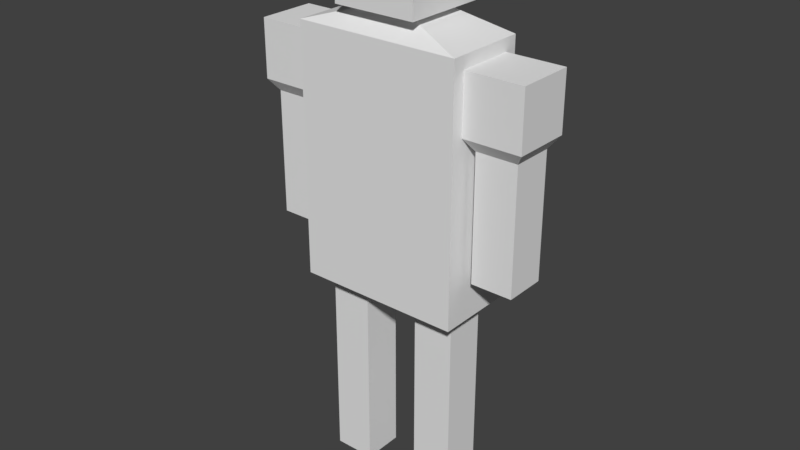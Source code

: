 # Source: Neighbour.blend  (saved by Blender 2.79.0; exported with 4.5.12 LTS)
import bpy
from mathutils import Matrix  # noqa: F401  (used for matrix-valued properties, if any)

bpy.ops.wm.read_factory_settings(use_empty=True)
scene = bpy.context.scene
scene.name = 'Scene'

# ---- collections
col_collection_1 = bpy.data.collections.new('Collection 1'); scene.collection.children.link(col_collection_1)

# ---- world
world_world = bpy.data.worlds.new('World'); scene.world = world_world
world_world.color = (0.05088, 0.05088, 0.05088)
world_world.use_sun_shadow = False
world_world.sun_shadow_jitter_overblur = 0.0
world_world.cycles.sampling_method = 'MANUAL'

# ---- meshes
me_cube_001 = bpy.data.meshes.new('Cube.001')
me_cube_001.from_pydata([(-1.7, -1.0, 0.0), (-1.7, -1.0, 2.0), (-1.7, 0.0, 0.0), (-1.7, 0.0, 2.0), (-0.7, -1.0, 0.0), (-0.7, -1.0, 2.0), (0.7, -1.0, 0.0), (0.7, 0.0, 0.0), (1.7, -1.0, 0.0), (-1.7, -1.0, 3.0), (-1.7, 0.0, 3.0), (0.7, 0.0, 3.0), (-1.7, -1.0, 5.0), (-1.7, 0.0, 5.0), (-0.7, 0.0, 5.0), (-0.7, -1.0, 5.0), (0.7, -1.0, 5.0), (1.7, 0.0, 5.0), (2.0, 0.5, 9.0), (2.0, 0.5, 5.0), (2.0, -1.5, 5.0), (-2.0, 0.5, 5.0), (2.0, 0.5, 11.0), (0.4, 0.0, 11.5), (-0.4, 0.0, 11.5), (-1.0, -1.5, 13.5), (1.0, -1.5, 11.5), (2.198, -1.002, 9.018), (2.0, -1.2, 10.7), (2.198, 0.001721, 9.018), (2.0, 0.2, 10.7), (3.202, -1.002, 9.018), (3.4, -1.2, 10.7), (3.202, 0.001721, 9.018), (3.4, 0.2, 10.7), (2.0, 0.2, 9.3), (2.0, -1.2, 9.3), (3.4, 0.2, 9.3), (3.4, -1.2, 9.3), (2.198, 0.001721, 6.018), (2.198, -1.002, 6.018), (3.202, 0.001721, 6.018), (3.202, -1.002, 6.018), (1.7, -1.0, 2.0), (1.7, 0.0, 0.0), (1.7, 0.0, 2.0), (0.7, -1.0, 2.0), (0.7, 0.0, 2.0), (-0.7, 0.0, 0.0), (-0.7, 0.0, 2.0), (1.7, -1.0, 3.0), (1.7, 0.0, 3.0), (0.7, -1.0, 3.0), (-0.7, -1.0, 3.0), (-0.7, 0.0, 3.0), (1.7, -1.0, 5.0), (0.7, 0.0, 5.0), (-2.0, 0.5, 9.0), (-2.0, -1.5, 9.0), (-2.0, -1.5, 5.0), (2.0, -1.5, 9.0), (-2.0, -1.5, 11.0), (-2.0, 0.5, 11.0), (2.0, -1.5, 11.0), (-0.4, -1.0, 11.5), (0.4, -1.0, 11.5), (1.0, -1.5, 13.5), (1.0, 0.5, 11.5), (1.0, 0.5, 13.5), (-1.0, -1.5, 11.5), (-1.0, 0.5, 11.5), (-1.0, 0.5, 13.5), (-2.198, -1.002, 9.018), (-2.0, -1.2, 10.7), (-2.198, 0.001721, 9.018), (-2.0, 0.2, 10.7), (-3.202, -1.002, 9.018), (-3.4, -1.2, 10.7), (-3.202, 0.001721, 9.018), (-3.4, 0.2, 10.7), (-2.0, 0.2, 9.3), (-2.0, -1.2, 9.3), (-3.4, 0.2, 9.3), (-3.4, -1.2, 9.3), (-2.198, 0.001721, 6.018), (-2.198, -1.002, 6.018), (-3.202, 0.001721, 6.018), (-3.202, -1.002, 6.018)], [], [(0, 1, 3, 2), (2, 3, 49, 48), (48, 49, 5, 4), (4, 5, 1, 0), (2, 48, 4, 0), (47, 46, 52, 11), (6, 46, 47, 7), (7, 47, 45, 44), (44, 45, 43, 8), (8, 43, 46, 6), (7, 44, 8, 6), (49, 3, 10, 54), (9, 53, 15, 12), (51, 11, 56, 17), (5, 49, 54, 53), (45, 47, 11, 51), (3, 1, 9, 10), (1, 5, 53, 9), (14, 13, 12, 15), (17, 56, 16, 55), (54, 10, 13, 14), (50, 51, 17, 55), (11, 52, 16, 56), (53, 54, 14, 15), (10, 9, 12, 13), (52, 50, 55, 16), (18, 60, 20, 19), (60, 58, 59, 20), (58, 57, 21, 59), (57, 18, 19, 21), (59, 21, 19, 20), (62, 24, 23, 22), (18, 22, 63, 60), (57, 62, 22, 18), (65, 23, 24, 64), (61, 64, 24, 62), (22, 23, 65, 63), (69, 25, 71, 70), (67, 68, 66, 26), (26, 66, 25, 69), (70, 67, 26, 69), (68, 71, 25, 66), (36, 28, 30, 35), (35, 30, 34, 37), (37, 34, 32, 38), (38, 32, 28, 36), (31, 27, 40, 42), (34, 30, 28, 32), (29, 27, 36, 35), (33, 29, 35, 37), (31, 33, 37, 38), (27, 31, 38, 36), (39, 41, 42, 40), (29, 33, 41, 39), (33, 31, 42, 41), (27, 29, 39, 40), (45, 51, 50, 43), (43, 50, 52, 46), (58, 60, 63, 61), (57, 58, 61, 62), (61, 63, 65, 64), (67, 70, 71, 68), (81, 80, 75, 73), (80, 82, 79, 75), (82, 83, 77, 79), (83, 81, 73, 77), (76, 87, 85, 72), (79, 77, 73, 75), (74, 80, 81, 72), (78, 82, 80, 74), (76, 83, 82, 78), (72, 81, 83, 76), (84, 85, 87, 86), (74, 84, 86, 78), (78, 86, 87, 76), (72, 85, 84, 74)])
me_cube_001.materials.append(None)
me_cube_001.use_remesh_preserve_volume = False
me_cube_001.use_remesh_preserve_attributes = False
me_cube_001.use_mirror_vertex_groups = False
me_cube_001.update()
arm_armature = bpy.data.armatures.new('Armature')  # bones are not reproduced

# ---- objects
ob_armature = bpy.data.objects.new('Armature', arm_armature)
ob_cube = bpy.data.objects.new('Cube', me_cube_001)

# ---- transforms, parenting, visibility, modifiers, constraints
ob_armature.location = (0.0, 0.0, 0.0)
ob_armature.show_in_front = True
ob_armature.lineart.crease_threshold = 0.0
ob_cube.parent = ob_armature
ob_cube.matrix_parent_inverse = Matrix(((1.0, 0.0, 0.0, -0.0), (0.0, 1.0, 0.0, 0.5), (0.0, 0.0, 1.0, -5.1), (0.0, 0.0, 0.0, 1.0)))
ob_cube.location = (0.0, 0.0, 0.0)
ob_cube.lineart.crease_threshold = 0.0
_vg = ob_cube.vertex_groups.new(name='chest.001')
for _i, _w in zip([25, 26, 66, 67, 68, 69, 70, 71], [0.1765, 0.1306, 0.2365, 0.7314, 0.4023, 0.05378, 0.1388, 0.2392]): _vg.add([_i], _w, 'REPLACE')
_vg = ob_cube.vertex_groups.new(name='head')
for _i, _w in zip([18, 19, 20, 21, 22, 23, 24, 25, 26, 57, 58, 59, 60, 61, 62, 63, 64, 65, 66, 67, 68, 69, 70, 71], [1.0, 1.0, 1.0, 1.0, 1.0, 1.0, 1.0, 0.8235, 0.8694, 1.0, 1.0, 1.0, 1.0, 1.0, 1.0, 1.0, 1.0, 1.0, 0.7635, 0.2686, 0.5977, 0.9462, 0.8612, 0.7608]): _vg.add([_i], _w, 'REPLACE')
_vg = ob_cube.vertex_groups.new(name='arm.L')
_vg.add([27, 28, 29, 30, 31, 32, 33, 34, 35, 36, 37, 38, 39, 40, 41, 42], 1.0, 'REPLACE')
_vg = ob_cube.vertex_groups.new(name='arm.R')
_vg.add([72, 73, 74, 75, 76, 77, 78, 79, 80, 81, 82, 83, 84, 85, 86, 87], 1.0, 'REPLACE')
_vg = ob_cube.vertex_groups.new(name='Leg.L')
_vg.add([6, 7, 8, 11, 16, 17, 43, 44, 45, 46, 47, 50, 51, 52, 55, 56], 1.0, 'REPLACE')
_vg = ob_cube.vertex_groups.new(name='leg.R')
_vg.add([0, 1, 2, 3, 4, 5, 9, 10, 12, 13, 14, 15, 48, 49, 53, 54], 1.0, 'REPLACE')
_m = ob_cube.modifiers.new('Armature', 'ARMATURE')
_m.object = ob_armature

# ---- collection membership
col_collection_1.objects.link(ob_armature)
col_collection_1.objects.link(ob_cube)

# ---- scene / render settings (as saved in the file)
scene.frame_start = 1; scene.frame_end = 60; scene.frame_set(39)
scene.render.engine = 'BLENDER_EEVEE_NEXT'
scene.render.resolution_percentage = 50
scene.render.fps = 60
scene.render.dither_intensity = 0.0
scene.cycles.use_denoising = False
scene.cycles.samples = 128
scene.cycles.sampling_pattern = 'TABULATED_SOBOL'
scene.cycles.use_adaptive_sampling = False
scene.cycles.use_light_tree = False
scene.cycles.blur_glossy = 0.0
scene.cycles.sample_clamp_indirect = 0.0
scene.view_settings.view_transform = 'Standard'
bpy.context.view_layer.update()

# ---- added for rendering (the .blend has no active camera and no usable light): camera, sun
cam_auto = bpy.data.cameras.new('AutoCamera')
cam_auto.lens = 50.0
cam_auto.sensor_width = 36.0
cam_auto.clip_end = 1000.0
ob_auto_camera = bpy.data.objects.new('AutoCamera', cam_auto)
scene.collection.objects.link(ob_auto_camera)
ob_auto_camera.location = (13.8798, -16.8335, 12.5559)
ob_auto_camera.rotation_euler = (1.09748, -7.21219e-08, 0.694738)
scene.camera = ob_auto_camera
light_auto_sun = bpy.data.lights.new('AutoSun', 'SUN')
light_auto_sun.energy = 3.0
light_auto_sun.angle = 0.0523599
ob_auto_sun = bpy.data.objects.new('AutoSun', light_auto_sun)
scene.collection.objects.link(ob_auto_sun)
ob_auto_sun.rotation_euler = (0.872665, 0.174533, 0.523599)
bpy.context.view_layer.update()

